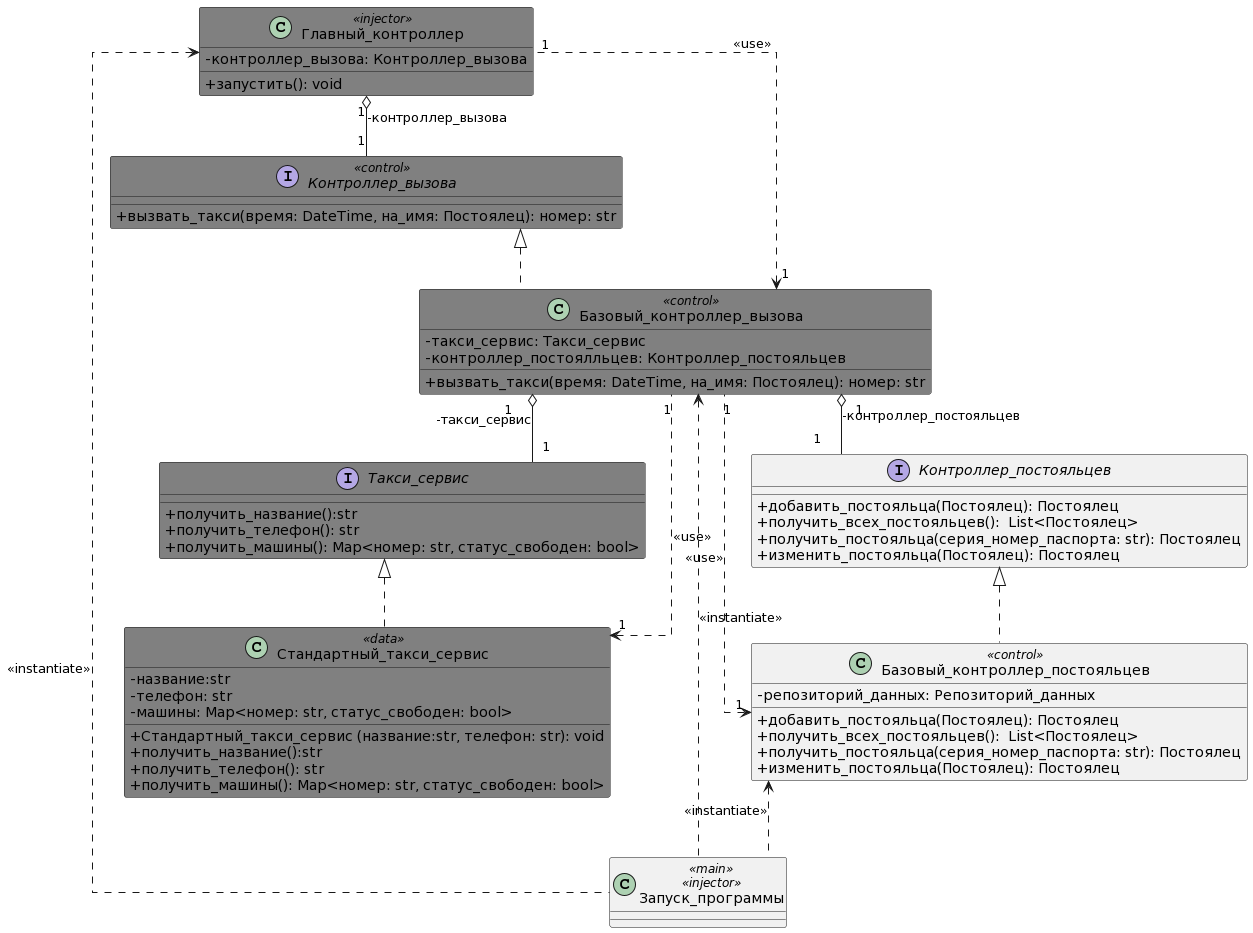

The diagram above was rendered by PlantUML. Its source (embedded in the PNG):
@startuml
skinparam classAttributeIconSize 0
skinparam linetype ortho
skinparam fixCircleLabelOverlapping true

class Запуск_программы <<main>> <<injector>>

class Главный_контроллер <<injector>> #grey{
-контроллер_вызова: Контроллер_вызова
+запустить(): void
}

interface Такси_сервис #grey{
+получить_название():str
+получить_телефон(): str
+получить_машины(): Map<номер: str, статус_свободен: bool>
}

class Стандартный_такси_сервис <<data>> #grey{
-название:str
-телефон: str
-машины: Map<номер: str, статус_свободен: bool>
+Стандартный_такси_сервис (название:str, телефон: str): void
+получить_название():str
+получить_телефон(): str
+получить_машины(): Map<номер: str, статус_свободен: bool>
}

interface Контроллер_вызова <<control>> #grey{
+вызвать_такси(время: DateTime, на_имя: Постоялец): номер: str
}

class Базовый_контроллер_вызова <<control>> #grey{
-такси_сервис: Такси_сервис
-контроллер_постоялльцев: Контроллер_постояльцев
+вызвать_такси(время: DateTime, на_имя: Постоялец): номер: str
}

interface Контроллер_постояльцев {
+добавить_постояльца(Постоялец): Постоялец
+получить_всех_постояльцев():  List<Постоялец>
+получить_постояльца(серия_номер_паспорта: str): Постоялец
+изменить_постояльца(Постоялец): Постоялец
}

class Базовый_контроллер_постояльцев <<control>>{
-репозиторий_данных: Репозиторий_данных
+добавить_постояльца(Постоялец): Постоялец
+получить_всех_постояльцев():  List<Постоялец>
+получить_постояльца(серия_номер_паспорта: str): Постоялец
+изменить_постояльца(Постоялец): Постоялец
}


Главный_контроллер <.. Запуск_программы: <<instantiate>>
Базовый_контроллер_вызова  "1" <.. "1" Главный_контроллер: <<use>>

Базовый_контроллер_постояльцев<.. Запуск_программы: <<instantiate>>
Базовый_контроллер_вызова <.. Запуск_программы: <<instantiate>>

Главный_контроллер "1" o-- "1" Контроллер_вызова : -контроллер_вызова 

Базовый_контроллер_вызова "1" o-- "1" Контроллер_постояльцев: -контроллер_постояльцев
Базовый_контроллер_вызова "1" o-- "1" Такси_сервис : -такси_сервис 

Стандартный_такси_сервис "1" <.. "1" Базовый_контроллер_вызова : <<use>>
Базовый_контроллер_постояльцев"1" <.. "1" Базовый_контроллер_вызова : <<use>>

Контроллер_постояльцев<|.. Базовый_контроллер_постояльцев
Контроллер_вызова <|.. Базовый_контроллер_вызова 
Такси_сервис <|.. Стандартный_такси_сервис
@enduml